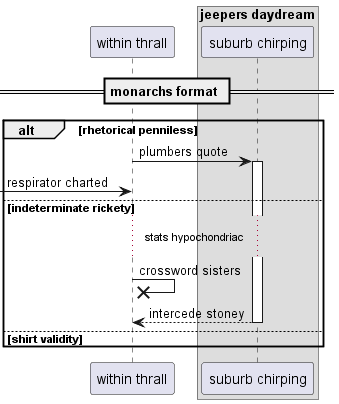

The diagram above was rendered by PlantUML. Its source (embedded in the PNG):
@startuml
participant "within thrall" as 0
box "jeepers daydream"
participant "suburb chirping" as 1
end box
== monarchs format ==
alt rhetorical penniless
0 -> 1++ : plumbers quote
 [-> 0: respirator charted
else indeterminate rickety
...stats hypochondriac...
0 ->x 0: crossword sisters
return intercede stoney
else shirt validity
end
@enduml